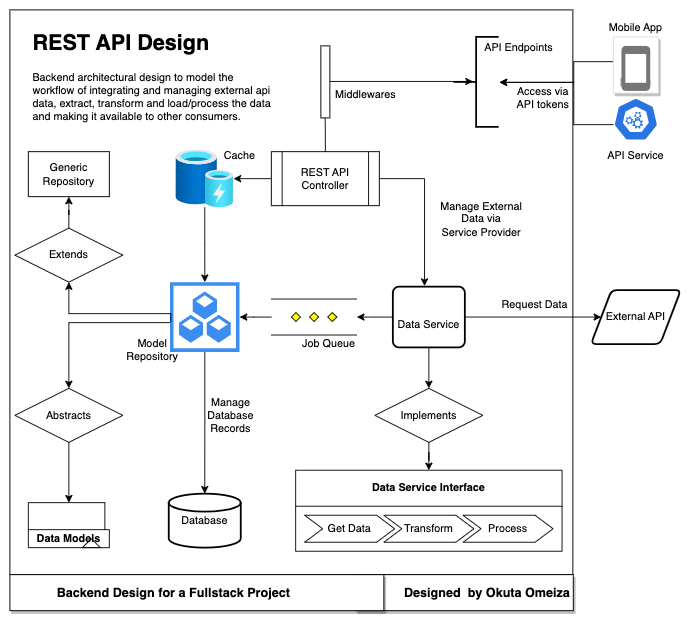

The diagram above was exported from draw.io. Its source (the exported page's mxGraphModel, read from the mxfile embedded in the PNG):
<mxGraphModel dx="829" dy="616" grid="1" gridSize="10" guides="1" tooltips="1" connect="1" arrows="1" fold="1" page="1" pageScale="1" pageWidth="827" pageHeight="1169" math="0" shadow="0">
  <root>
    <mxCell id="0" />
    <mxCell id="1" parent="0" />
    <mxCell id="88Drc06g_I9Zy_6TU0bq-54" value="" style="rounded=0;whiteSpace=wrap;html=1;fillColor=none;" vertex="1" parent="1">
      <mxGeometry x="14.5" y="222.5" width="625.5" height="627.5" as="geometry" />
    </mxCell>
    <mxCell id="88Drc06g_I9Zy_6TU0bq-25" value="" style="edgeStyle=orthogonalEdgeStyle;rounded=0;orthogonalLoop=1;jettySize=auto;html=1;entryX=0.44;entryY=-0.01;entryDx=0;entryDy=0;entryPerimeter=0;" edge="1" parent="1" source="88Drc06g_I9Zy_6TU0bq-1" target="88Drc06g_I9Zy_6TU0bq-22">
      <mxGeometry relative="1" as="geometry">
        <mxPoint x="370" y="450" as="targetPoint" />
      </mxGeometry>
    </mxCell>
    <mxCell id="88Drc06g_I9Zy_6TU0bq-68" value="" style="edgeStyle=orthogonalEdgeStyle;rounded=0;orthogonalLoop=1;jettySize=auto;html=1;" edge="1" parent="1" source="88Drc06g_I9Zy_6TU0bq-1" target="88Drc06g_I9Zy_6TU0bq-65">
      <mxGeometry relative="1" as="geometry" />
    </mxCell>
    <mxCell id="88Drc06g_I9Zy_6TU0bq-1" value="REST API&lt;br&gt;Controller" style="shape=process;whiteSpace=wrap;html=1;backgroundOutline=1;" vertex="1" parent="1">
      <mxGeometry x="305" y="380" width="120" height="60" as="geometry" />
    </mxCell>
    <mxCell id="88Drc06g_I9Zy_6TU0bq-7" value="Database" style="strokeWidth=2;html=1;shape=mxgraph.flowchart.database;whiteSpace=wrap;" vertex="1" parent="1">
      <mxGeometry x="191" y="760" width="80" height="60" as="geometry" />
    </mxCell>
    <mxCell id="88Drc06g_I9Zy_6TU0bq-8" value="Data Service Interface" style="swimlane;childLayout=stackLayout;horizontal=1;fillColor=none;horizontalStack=1;resizeParent=1;resizeParentMax=0;resizeLast=0;collapsible=0;strokeColor=default;stackBorder=10;stackSpacing=-12;resizable=1;align=center;points=[];whiteSpace=wrap;html=1;rotation=0;startSize=40;" vertex="1" parent="1">
      <mxGeometry x="332" y="734" width="296" height="90" as="geometry" />
    </mxCell>
    <mxCell id="88Drc06g_I9Zy_6TU0bq-9" value="Get Data" style="shape=step;perimeter=stepPerimeter;fixedSize=1;points=[];whiteSpace=wrap;html=1;rotation=0;" vertex="1" parent="88Drc06g_I9Zy_6TU0bq-8">
      <mxGeometry x="10" y="50" width="100" height="30" as="geometry" />
    </mxCell>
    <mxCell id="88Drc06g_I9Zy_6TU0bq-10" value="Transform" style="shape=step;perimeter=stepPerimeter;fixedSize=1;points=[];whiteSpace=wrap;html=1;rotation=0;" vertex="1" parent="88Drc06g_I9Zy_6TU0bq-8">
      <mxGeometry x="98" y="50" width="100" height="30" as="geometry" />
    </mxCell>
    <mxCell id="88Drc06g_I9Zy_6TU0bq-11" value="Process" style="shape=step;perimeter=stepPerimeter;fixedSize=1;points=[];whiteSpace=wrap;html=1;rotation=0;" vertex="1" parent="88Drc06g_I9Zy_6TU0bq-8">
      <mxGeometry x="186" y="50" width="100" height="30" as="geometry" />
    </mxCell>
    <mxCell id="88Drc06g_I9Zy_6TU0bq-38" value="" style="edgeStyle=orthogonalEdgeStyle;rounded=0;orthogonalLoop=1;jettySize=auto;html=1;" edge="1" parent="1" source="88Drc06g_I9Zy_6TU0bq-18" target="88Drc06g_I9Zy_6TU0bq-34">
      <mxGeometry relative="1" as="geometry" />
    </mxCell>
    <mxCell id="88Drc06g_I9Zy_6TU0bq-18" value="" style="verticalLabelPosition=bottom;verticalAlign=top;html=1;shape=mxgraph.flowchart.parallel_mode;pointerEvents=1" vertex="1" parent="1">
      <mxGeometry x="305" y="543.75" width="95" height="40" as="geometry" />
    </mxCell>
    <mxCell id="88Drc06g_I9Zy_6TU0bq-23" value="" style="edgeStyle=orthogonalEdgeStyle;rounded=0;orthogonalLoop=1;jettySize=auto;html=1;" edge="1" parent="1" source="88Drc06g_I9Zy_6TU0bq-22" target="88Drc06g_I9Zy_6TU0bq-18">
      <mxGeometry relative="1" as="geometry" />
    </mxCell>
    <mxCell id="88Drc06g_I9Zy_6TU0bq-22" value="&amp;nbsp;&amp;nbsp;&lt;br&gt;Data Service" style="rounded=1;whiteSpace=wrap;html=1;absoluteArcSize=1;arcSize=14;strokeWidth=2;" vertex="1" parent="1">
      <mxGeometry x="440" y="530" width="80" height="67.5" as="geometry" />
    </mxCell>
    <mxCell id="88Drc06g_I9Zy_6TU0bq-29" value="External API" style="shape=parallelogram;html=1;strokeWidth=2;perimeter=parallelogramPerimeter;whiteSpace=wrap;rounded=1;arcSize=12;size=0.23;" vertex="1" parent="1">
      <mxGeometry x="660" y="533.75" width="100" height="60" as="geometry" />
    </mxCell>
    <mxCell id="88Drc06g_I9Zy_6TU0bq-32" value="Job Queue" style="text;html=1;strokeColor=none;fillColor=none;align=center;verticalAlign=middle;whiteSpace=wrap;rounded=0;" vertex="1" parent="1">
      <mxGeometry x="330" y="579" width="77.5" height="30" as="geometry" />
    </mxCell>
    <mxCell id="88Drc06g_I9Zy_6TU0bq-39" value="" style="edgeStyle=orthogonalEdgeStyle;rounded=0;orthogonalLoop=1;jettySize=auto;html=1;" edge="1" parent="1" source="88Drc06g_I9Zy_6TU0bq-34" target="88Drc06g_I9Zy_6TU0bq-7">
      <mxGeometry relative="1" as="geometry" />
    </mxCell>
    <mxCell id="88Drc06g_I9Zy_6TU0bq-34" value="" style="sketch=0;html=1;aspect=fixed;strokeColor=none;shadow=0;fillColor=#3B8DF1;verticalAlign=top;labelPosition=center;verticalLabelPosition=bottom;shape=mxgraph.gcp2.repository_3" vertex="1" parent="1">
      <mxGeometry x="192.25" y="525" width="77.5" height="77.5" as="geometry" />
    </mxCell>
    <mxCell id="88Drc06g_I9Zy_6TU0bq-35" value="Data Models" style="shape=folder;fontStyle=1;tabWidth=110;tabHeight=30;tabPosition=left;html=1;boundedLbl=1;folderSymbol=triangle;whiteSpace=wrap;" vertex="1" parent="1">
      <mxGeometry x="35" y="770" width="90" height="50" as="geometry" />
    </mxCell>
    <mxCell id="88Drc06g_I9Zy_6TU0bq-42" value="" style="strokeWidth=2;html=1;shape=mxgraph.flowchart.annotation_2;align=left;labelPosition=right;pointerEvents=1;" vertex="1" parent="1">
      <mxGeometry x="507.5" y="252.5" width="50" height="100" as="geometry" />
    </mxCell>
    <mxCell id="88Drc06g_I9Zy_6TU0bq-48" value="" style="edgeStyle=orthogonalEdgeStyle;rounded=0;orthogonalLoop=1;jettySize=auto;html=1;" edge="1" parent="1">
      <mxGeometry relative="1" as="geometry">
        <mxPoint x="686" y="261.29999999999995" as="sourcePoint" />
        <mxPoint x="558.5" y="303" as="targetPoint" />
        <Array as="points">
          <mxPoint x="686" y="280" />
          <mxPoint x="641" y="280" />
          <mxPoint x="641" y="303" />
        </Array>
      </mxGeometry>
    </mxCell>
    <mxCell id="88Drc06g_I9Zy_6TU0bq-45" value="Phone" style="strokeColor=#dddddd;shadow=1;strokeWidth=1;rounded=1;absoluteArcSize=1;arcSize=2;labelPosition=center;verticalLabelPosition=middle;align=center;verticalAlign=bottom;spacingLeft=0;fontColor=#999999;fontSize=12;whiteSpace=wrap;spacingBottom=2;html=1;" vertex="1" parent="1">
      <mxGeometry x="685" y="252.5" width="50" height="62.5" as="geometry" />
    </mxCell>
    <mxCell id="88Drc06g_I9Zy_6TU0bq-46" value="" style="sketch=0;dashed=0;connectable=0;html=1;fillColor=#757575;strokeColor=none;shape=mxgraph.gcp2.phone;part=1;" vertex="1" parent="88Drc06g_I9Zy_6TU0bq-45">
      <mxGeometry x="0.5" width="32" height="50" relative="1" as="geometry">
        <mxPoint x="-16" y="10" as="offset" />
      </mxGeometry>
    </mxCell>
    <mxCell id="88Drc06g_I9Zy_6TU0bq-50" value="" style="edgeStyle=orthogonalEdgeStyle;rounded=0;orthogonalLoop=1;jettySize=auto;html=1;exitX=0.28;exitY=0.417;exitDx=0;exitDy=0;exitPerimeter=0;" edge="1" parent="1" source="88Drc06g_I9Zy_6TU0bq-49">
      <mxGeometry relative="1" as="geometry">
        <mxPoint x="686" y="374" as="sourcePoint" />
        <mxPoint x="558.5" y="303" as="targetPoint" />
        <Array as="points">
          <mxPoint x="698" y="352" />
          <mxPoint x="698" y="350" />
          <mxPoint x="641" y="350" />
          <mxPoint x="641" y="303" />
        </Array>
      </mxGeometry>
    </mxCell>
    <mxCell id="88Drc06g_I9Zy_6TU0bq-49" value="" style="aspect=fixed;sketch=0;html=1;dashed=0;whitespace=wrap;fillColor=#2875E2;strokeColor=#ffffff;points=[[0.005,0.63,0],[0.1,0.2,0],[0.9,0.2,0],[0.5,0,0],[0.995,0.63,0],[0.72,0.99,0],[0.5,1,0],[0.28,0.99,0]];shape=mxgraph.kubernetes.icon2;prIcon=api" vertex="1" parent="1">
      <mxGeometry x="685" y="320" width="50" height="48" as="geometry" />
    </mxCell>
    <mxCell id="88Drc06g_I9Zy_6TU0bq-51" value="Model&lt;br&gt;Repository" style="text;html=1;strokeColor=none;fillColor=none;align=center;verticalAlign=middle;whiteSpace=wrap;rounded=0;" vertex="1" parent="1">
      <mxGeometry x="142.5" y="584.5" width="60" height="30" as="geometry" />
    </mxCell>
    <mxCell id="88Drc06g_I9Zy_6TU0bq-55" value="&lt;h1&gt;REST API Design&lt;/h1&gt;&lt;p&gt;Backend architectural design to model the workflow of integrating and managing external api data, extract, transform and load/process the data and making it available to other consumers.&lt;span style=&quot;background-color: initial;&quot;&gt;&amp;nbsp;&amp;nbsp;&lt;/span&gt;&lt;/p&gt;" style="text;html=1;strokeColor=none;fillColor=none;spacing=5;spacingTop=-20;whiteSpace=wrap;overflow=hidden;rounded=0;" vertex="1" parent="1">
      <mxGeometry x="35" y="240" width="275" height="120" as="geometry" />
    </mxCell>
    <mxCell id="88Drc06g_I9Zy_6TU0bq-59" value="API Endpoints" style="text;html=1;strokeColor=none;fillColor=none;align=center;verticalAlign=middle;whiteSpace=wrap;rounded=0;" vertex="1" parent="1">
      <mxGeometry x="540" y="250" width="80" height="30" as="geometry" />
    </mxCell>
    <mxCell id="88Drc06g_I9Zy_6TU0bq-60" value="" style="endArrow=classic;html=1;rounded=0;exitX=0.5;exitY=1;exitDx=0;exitDy=0;" edge="1" parent="1" source="88Drc06g_I9Zy_6TU0bq-22" target="88Drc06g_I9Zy_6TU0bq-87">
      <mxGeometry width="50" height="50" relative="1" as="geometry">
        <mxPoint x="320" y="530" as="sourcePoint" />
        <mxPoint x="490" y="640" as="targetPoint" />
      </mxGeometry>
    </mxCell>
    <mxCell id="88Drc06g_I9Zy_6TU0bq-62" value="API Service" style="text;html=1;strokeColor=none;fillColor=none;align=center;verticalAlign=middle;whiteSpace=wrap;rounded=0;" vertex="1" parent="1">
      <mxGeometry x="670" y="370" width="80" height="30" as="geometry" />
    </mxCell>
    <mxCell id="88Drc06g_I9Zy_6TU0bq-63" value="Mobile App" style="text;html=1;strokeColor=none;fillColor=none;align=center;verticalAlign=middle;whiteSpace=wrap;rounded=0;" vertex="1" parent="1">
      <mxGeometry x="670" y="226.5" width="80" height="30" as="geometry" />
    </mxCell>
    <mxCell id="88Drc06g_I9Zy_6TU0bq-69" value="" style="edgeStyle=orthogonalEdgeStyle;rounded=0;orthogonalLoop=1;jettySize=auto;html=1;" edge="1" parent="1" source="88Drc06g_I9Zy_6TU0bq-65" target="88Drc06g_I9Zy_6TU0bq-34">
      <mxGeometry relative="1" as="geometry" />
    </mxCell>
    <mxCell id="88Drc06g_I9Zy_6TU0bq-65" value="" style="image;aspect=fixed;html=1;points=[];align=center;fontSize=12;image=img/lib/azure2/general/Cache.svg;" vertex="1" parent="1">
      <mxGeometry x="199" y="378" width="64" height="64" as="geometry" />
    </mxCell>
    <mxCell id="88Drc06g_I9Zy_6TU0bq-70" value="" style="edgeStyle=orthogonalEdgeStyle;rounded=0;orthogonalLoop=1;jettySize=auto;html=1;entryX=0.43;entryY=0.485;entryDx=0;entryDy=0;entryPerimeter=0;" edge="1" parent="1" source="88Drc06g_I9Zy_6TU0bq-58">
      <mxGeometry relative="1" as="geometry">
        <mxPoint x="365" y="427" as="sourcePoint" />
        <mxPoint x="529" y="302" as="targetPoint" />
        <Array as="points">
          <mxPoint x="365" y="301" />
        </Array>
      </mxGeometry>
    </mxCell>
    <mxCell id="88Drc06g_I9Zy_6TU0bq-71" value="Cache" style="text;html=1;strokeColor=none;fillColor=none;align=center;verticalAlign=middle;whiteSpace=wrap;rounded=0;" vertex="1" parent="1">
      <mxGeometry x="240" y="370" width="60" height="30" as="geometry" />
    </mxCell>
    <mxCell id="88Drc06g_I9Zy_6TU0bq-72" value="Request Data" style="text;html=1;strokeColor=none;fillColor=none;align=center;verticalAlign=middle;whiteSpace=wrap;rounded=0;" vertex="1" parent="1">
      <mxGeometry x="557.5" y="535" width="80" height="30" as="geometry" />
    </mxCell>
    <mxCell id="88Drc06g_I9Zy_6TU0bq-73" value="Generic Repository" style="html=1;whiteSpace=wrap;" vertex="1" parent="1">
      <mxGeometry x="35" y="380" width="90" height="50" as="geometry" />
    </mxCell>
    <mxCell id="88Drc06g_I9Zy_6TU0bq-74" value="" style="edgeStyle=orthogonalEdgeStyle;rounded=0;orthogonalLoop=1;jettySize=auto;html=1;exitX=0.013;exitY=0.574;exitDx=0;exitDy=0;exitPerimeter=0;entryX=0.5;entryY=1;entryDx=0;entryDy=0;" edge="1" parent="1" source="88Drc06g_I9Zy_6TU0bq-34" target="88Drc06g_I9Zy_6TU0bq-85">
      <mxGeometry relative="1" as="geometry">
        <mxPoint x="202" y="565" as="sourcePoint" />
        <mxPoint x="140" y="565" as="targetPoint" />
        <Array as="points">
          <mxPoint x="80" y="560" />
        </Array>
      </mxGeometry>
    </mxCell>
    <mxCell id="88Drc06g_I9Zy_6TU0bq-76" value="" style="edgeStyle=orthogonalEdgeStyle;rounded=0;orthogonalLoop=1;jettySize=auto;html=1;entryX=0;entryY=0.5;entryDx=0;entryDy=0;exitX=1;exitY=0.5;exitDx=0;exitDy=0;" edge="1" parent="1" source="88Drc06g_I9Zy_6TU0bq-22" target="88Drc06g_I9Zy_6TU0bq-29">
      <mxGeometry relative="1" as="geometry">
        <mxPoint x="435" y="420" as="sourcePoint" />
        <mxPoint x="495" y="531" as="targetPoint" />
      </mxGeometry>
    </mxCell>
    <mxCell id="88Drc06g_I9Zy_6TU0bq-77" value="Access via API tokens" style="text;html=1;strokeColor=none;fillColor=none;align=center;verticalAlign=middle;whiteSpace=wrap;rounded=0;" vertex="1" parent="1">
      <mxGeometry x="567" y="305" width="80" height="30" as="geometry" />
    </mxCell>
    <mxCell id="88Drc06g_I9Zy_6TU0bq-78" value="Manage External Data via &lt;br&gt;Service Provider" style="text;html=1;strokeColor=none;fillColor=none;align=center;verticalAlign=middle;whiteSpace=wrap;rounded=0;" vertex="1" parent="1">
      <mxGeometry x="487" y="440" width="103" height="30" as="geometry" />
    </mxCell>
    <mxCell id="88Drc06g_I9Zy_6TU0bq-79" value="Manage Database&lt;br&gt;Records" style="text;html=1;strokeColor=none;fillColor=none;align=center;verticalAlign=middle;whiteSpace=wrap;rounded=0;" vertex="1" parent="1">
      <mxGeometry x="220" y="658" width="80" height="30" as="geometry" />
    </mxCell>
    <mxCell id="88Drc06g_I9Zy_6TU0bq-82" value="" style="edgeStyle=orthogonalEdgeStyle;rounded=0;orthogonalLoop=1;jettySize=auto;html=1;" edge="1" parent="1" source="88Drc06g_I9Zy_6TU0bq-34" target="88Drc06g_I9Zy_6TU0bq-81">
      <mxGeometry relative="1" as="geometry">
        <mxPoint x="192" y="570" as="sourcePoint" />
        <mxPoint x="70" y="790" as="targetPoint" />
        <Array as="points">
          <mxPoint x="80" y="570" />
        </Array>
      </mxGeometry>
    </mxCell>
    <mxCell id="88Drc06g_I9Zy_6TU0bq-84" value="" style="edgeStyle=orthogonalEdgeStyle;rounded=0;orthogonalLoop=1;jettySize=auto;html=1;" edge="1" parent="1" source="88Drc06g_I9Zy_6TU0bq-81" target="88Drc06g_I9Zy_6TU0bq-35">
      <mxGeometry relative="1" as="geometry" />
    </mxCell>
    <mxCell id="88Drc06g_I9Zy_6TU0bq-81" value="Abstracts" style="shape=rhombus;perimeter=rhombusPerimeter;whiteSpace=wrap;html=1;align=center;" vertex="1" parent="1">
      <mxGeometry x="20" y="643" width="120" height="60" as="geometry" />
    </mxCell>
    <mxCell id="88Drc06g_I9Zy_6TU0bq-86" value="" style="edgeStyle=orthogonalEdgeStyle;rounded=0;orthogonalLoop=1;jettySize=auto;html=1;" edge="1" parent="1" source="88Drc06g_I9Zy_6TU0bq-85" target="88Drc06g_I9Zy_6TU0bq-73">
      <mxGeometry relative="1" as="geometry" />
    </mxCell>
    <mxCell id="88Drc06g_I9Zy_6TU0bq-85" value="Extends" style="shape=rhombus;perimeter=rhombusPerimeter;whiteSpace=wrap;html=1;align=center;" vertex="1" parent="1">
      <mxGeometry x="20" y="465" width="120" height="60" as="geometry" />
    </mxCell>
    <mxCell id="88Drc06g_I9Zy_6TU0bq-88" value="" style="edgeStyle=orthogonalEdgeStyle;rounded=0;orthogonalLoop=1;jettySize=auto;html=1;" edge="1" parent="1" source="88Drc06g_I9Zy_6TU0bq-87" target="88Drc06g_I9Zy_6TU0bq-8">
      <mxGeometry relative="1" as="geometry" />
    </mxCell>
    <mxCell id="88Drc06g_I9Zy_6TU0bq-87" value="Implements" style="shape=rhombus;perimeter=rhombusPerimeter;whiteSpace=wrap;html=1;align=center;" vertex="1" parent="1">
      <mxGeometry x="420" y="643" width="120" height="60" as="geometry" />
    </mxCell>
    <mxCell id="88Drc06g_I9Zy_6TU0bq-90" value="&lt;div style=&quot;&quot;&gt;&lt;b style=&quot;background-color: initial;&quot;&gt;Designed&amp;nbsp; by Okuta Omeiza&lt;/b&gt;&lt;/div&gt;" style="shadow=1;fontSize=14;align=center;spacingLeft=50;whiteSpace=wrap;html=1;" vertex="1" parent="1">
      <mxGeometry x="399" y="850" width="241.5" height="40" as="geometry" />
    </mxCell>
    <mxCell id="88Drc06g_I9Zy_6TU0bq-91" value="" style="edgeStyle=orthogonalEdgeStyle;rounded=0;orthogonalLoop=1;jettySize=auto;html=1;entryX=0.43;entryY=0.485;entryDx=0;entryDy=0;entryPerimeter=0;" edge="1" parent="1" source="88Drc06g_I9Zy_6TU0bq-1" target="88Drc06g_I9Zy_6TU0bq-58">
      <mxGeometry relative="1" as="geometry">
        <mxPoint x="365" y="380" as="sourcePoint" />
        <mxPoint x="529" y="302" as="targetPoint" />
        <Array as="points">
          <mxPoint x="365" y="360" />
          <mxPoint x="364" y="360" />
        </Array>
      </mxGeometry>
    </mxCell>
    <mxCell id="88Drc06g_I9Zy_6TU0bq-58" value="" style="html=1;points=[[0,0,0,0,5],[0,1,0,0,-5],[1,0,0,0,5],[1,1,0,0,-5]];perimeter=orthogonalPerimeter;outlineConnect=0;targetShapes=umlLifeline;portConstraint=eastwest;newEdgeStyle={&quot;curved&quot;:0,&quot;rounded&quot;:0};" vertex="1" parent="1">
      <mxGeometry x="360" y="262.5" width="10" height="80" as="geometry" />
    </mxCell>
    <mxCell id="88Drc06g_I9Zy_6TU0bq-92" value="Middlewares" style="text;html=1;strokeColor=none;fillColor=none;align=center;verticalAlign=middle;whiteSpace=wrap;rounded=0;" vertex="1" parent="1">
      <mxGeometry x="370" y="302" width="80" height="30" as="geometry" />
    </mxCell>
    <mxCell id="88Drc06g_I9Zy_6TU0bq-93" value="&lt;div style=&quot;&quot;&gt;&lt;b style=&quot;background-color: initial;&quot;&gt;Backend Design for a Fullstack Project&lt;/b&gt;&lt;/div&gt;" style="shadow=1;fontSize=14;align=left;spacingLeft=50;whiteSpace=wrap;html=1;" vertex="1" parent="1">
      <mxGeometry x="14.5" y="850" width="415.5" height="40" as="geometry" />
    </mxCell>
  </root>
</mxGraphModel>